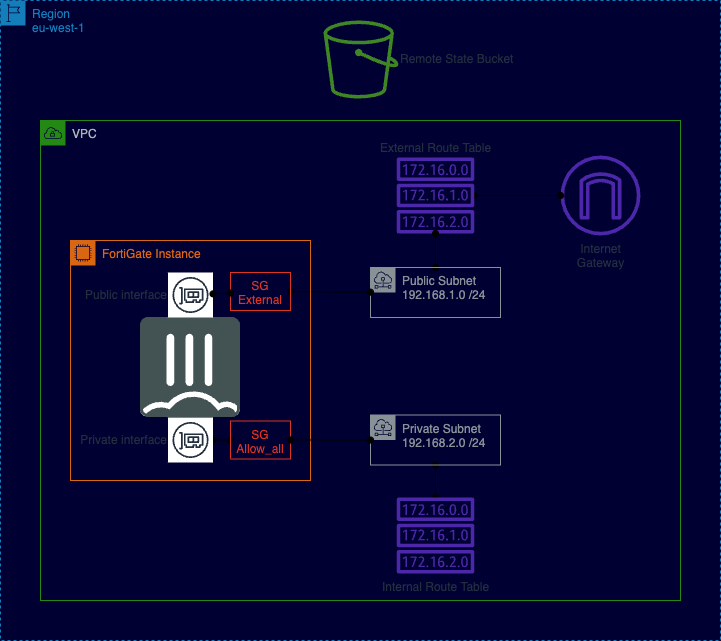

The diagram above was exported from draw.io. Its source (the exported page's mxGraphModel, read from the mxfile embedded in the PNG):
<mxGraphModel dx="1242" dy="789" grid="1" gridSize="10" guides="1" tooltips="1" connect="1" arrows="1" fold="1" page="1" pageScale="1" pageWidth="850" pageHeight="1100" background="#000033" math="0" shadow="0">
  <root>
    <mxCell id="0" />
    <mxCell id="1" parent="0" />
    <mxCell id="A81faJaunPAW4GoYACj2-3" value="VPC" style="points=[[0,0],[0.25,0],[0.5,0],[0.75,0],[1,0],[1,0.25],[1,0.5],[1,0.75],[1,1],[0.75,1],[0.5,1],[0.25,1],[0,1],[0,0.75],[0,0.5],[0,0.25]];outlineConnect=0;gradientColor=none;html=1;whiteSpace=wrap;fontSize=12;fontStyle=0;container=1;pointerEvents=0;collapsible=0;recursiveResize=0;shape=mxgraph.aws4.group;grIcon=mxgraph.aws4.group_vpc;strokeColor=#248814;fillColor=none;verticalAlign=top;align=left;spacingLeft=30;fontColor=#AAB7B8;dashed=0;" parent="1" vertex="1">
      <mxGeometry x="120" y="150" width="640" height="480" as="geometry" />
    </mxCell>
    <mxCell id="A81faJaunPAW4GoYACj2-4" value="Region&lt;br&gt;eu-west-1" style="points=[[0,0],[0.25,0],[0.5,0],[0.75,0],[1,0],[1,0.25],[1,0.5],[1,0.75],[1,1],[0.75,1],[0.5,1],[0.25,1],[0,1],[0,0.75],[0,0.5],[0,0.25]];outlineConnect=0;gradientColor=none;html=1;whiteSpace=wrap;fontSize=12;fontStyle=0;container=1;pointerEvents=0;collapsible=0;recursiveResize=0;shape=mxgraph.aws4.group;grIcon=mxgraph.aws4.group_region;strokeColor=#147EBA;fillColor=none;verticalAlign=top;align=left;spacingLeft=30;fontColor=#147EBA;dashed=1;" parent="1" vertex="1">
      <mxGeometry x="80" y="30" width="720" height="640" as="geometry" />
    </mxCell>
    <mxCell id="A81faJaunPAW4GoYACj2-6" value="Internet&lt;br&gt;Gateway" style="sketch=0;outlineConnect=0;fontColor=#232F3E;gradientColor=none;fillColor=#4D27AA;strokeColor=none;dashed=0;verticalLabelPosition=bottom;verticalAlign=top;align=center;html=1;fontSize=12;fontStyle=0;aspect=fixed;pointerEvents=1;shape=mxgraph.aws4.internet_gateway;" parent="A81faJaunPAW4GoYACj2-4" vertex="1">
      <mxGeometry x="560" y="155" width="80" height="80" as="geometry" />
    </mxCell>
    <mxCell id="A81faJaunPAW4GoYACj2-21" style="edgeStyle=orthogonalEdgeStyle;rounded=0;orthogonalLoop=1;jettySize=auto;html=1;startArrow=oval;startFill=1;endArrow=oval;endFill=1;" parent="A81faJaunPAW4GoYACj2-4" source="A81faJaunPAW4GoYACj2-7" target="A81faJaunPAW4GoYACj2-6" edge="1">
      <mxGeometry relative="1" as="geometry" />
    </mxCell>
    <object label="External Route Table" id="A81faJaunPAW4GoYACj2-7">
      <mxCell style="sketch=0;outlineConnect=0;fontColor=#232F3E;gradientColor=none;fillColor=#4D27AA;strokeColor=none;dashed=0;verticalLabelPosition=top;verticalAlign=bottom;align=center;html=1;fontSize=12;fontStyle=0;aspect=fixed;pointerEvents=1;shape=mxgraph.aws4.route_table;labelPosition=center;" parent="A81faJaunPAW4GoYACj2-4" vertex="1">
        <mxGeometry x="396" y="157" width="78" height="76" as="geometry" />
      </mxCell>
    </object>
    <mxCell id="A81faJaunPAW4GoYACj2-18" value="" style="rounded=0;orthogonalLoop=1;jettySize=auto;html=1;startArrow=oval;startFill=1;endArrow=oval;endFill=1;" parent="A81faJaunPAW4GoYACj2-4" source="A81faJaunPAW4GoYACj2-8" target="A81faJaunPAW4GoYACj2-7" edge="1">
      <mxGeometry relative="1" as="geometry" />
    </mxCell>
    <mxCell id="A81faJaunPAW4GoYACj2-8" value="Public Subnet&amp;nbsp;&lt;br&gt;192.168.1.0 /24" style="sketch=0;outlineConnect=0;gradientColor=none;html=1;whiteSpace=wrap;fontSize=12;fontStyle=0;shape=mxgraph.aws4.group;grIcon=mxgraph.aws4.group_subnet;strokeColor=#879196;fillColor=none;verticalAlign=top;align=left;spacingLeft=30;fontColor=#879196;dashed=0;" parent="A81faJaunPAW4GoYACj2-4" vertex="1">
      <mxGeometry x="370" y="267" width="130" height="50" as="geometry" />
    </mxCell>
    <mxCell id="A81faJaunPAW4GoYACj2-19" value="" style="edgeStyle=orthogonalEdgeStyle;rounded=0;orthogonalLoop=1;jettySize=auto;html=1;startArrow=oval;startFill=1;endArrow=oval;endFill=1;" parent="A81faJaunPAW4GoYACj2-4" source="A81faJaunPAW4GoYACj2-9" target="A81faJaunPAW4GoYACj2-11" edge="1">
      <mxGeometry relative="1" as="geometry" />
    </mxCell>
    <mxCell id="A81faJaunPAW4GoYACj2-9" value="Private Subnet&lt;br&gt;192.168.2.0 /24" style="sketch=0;outlineConnect=0;gradientColor=none;html=1;whiteSpace=wrap;fontSize=12;fontStyle=0;shape=mxgraph.aws4.group;grIcon=mxgraph.aws4.group_subnet;strokeColor=#879196;fillColor=none;verticalAlign=top;align=left;spacingLeft=30;fontColor=#879196;dashed=0;" parent="A81faJaunPAW4GoYACj2-4" vertex="1">
      <mxGeometry x="370" y="414.5" width="130" height="50" as="geometry" />
    </mxCell>
    <mxCell id="A81faJaunPAW4GoYACj2-11" value="Internal Route Table" style="sketch=0;outlineConnect=0;fontColor=#232F3E;gradientColor=none;fillColor=#4D27AA;strokeColor=none;dashed=0;verticalLabelPosition=bottom;verticalAlign=top;align=center;html=1;fontSize=12;fontStyle=0;aspect=fixed;pointerEvents=1;shape=mxgraph.aws4.route_table;" parent="A81faJaunPAW4GoYACj2-4" vertex="1">
      <mxGeometry x="396" y="497" width="78" height="76" as="geometry" />
    </mxCell>
    <mxCell id="A81faJaunPAW4GoYACj2-17" style="rounded=0;orthogonalLoop=1;jettySize=auto;html=1;endArrow=oval;endFill=1;startArrow=oval;startFill=1;" parent="A81faJaunPAW4GoYACj2-4" source="A81faJaunPAW4GoYACj2-24" target="A81faJaunPAW4GoYACj2-8" edge="1">
      <mxGeometry relative="1" as="geometry">
        <mxPoint x="240" y="290" as="sourcePoint" />
      </mxGeometry>
    </mxCell>
    <mxCell id="A81faJaunPAW4GoYACj2-22" value="Remote State Bucket" style="sketch=0;outlineConnect=0;fontColor=#232F3E;gradientColor=none;fillColor=#3F8624;strokeColor=none;dashed=0;verticalLabelPosition=middle;verticalAlign=middle;align=left;html=1;fontSize=12;fontStyle=0;aspect=fixed;pointerEvents=1;shape=mxgraph.aws4.bucket;labelPosition=right;" parent="A81faJaunPAW4GoYACj2-4" vertex="1">
      <mxGeometry x="323" y="20" width="75" height="78" as="geometry" />
    </mxCell>
    <mxCell id="A81faJaunPAW4GoYACj2-23" value="FortiGate Instance" style="points=[[0,0],[0.25,0],[0.5,0],[0.75,0],[1,0],[1,0.25],[1,0.5],[1,0.75],[1,1],[0.75,1],[0.5,1],[0.25,1],[0,1],[0,0.75],[0,0.5],[0,0.25]];outlineConnect=0;gradientColor=none;html=1;whiteSpace=wrap;fontSize=12;fontStyle=0;container=1;pointerEvents=0;collapsible=0;recursiveResize=0;shape=mxgraph.aws4.group;grIcon=mxgraph.aws4.group_ec2_instance_contents;strokeColor=#D86613;fillColor=none;verticalAlign=top;align=left;spacingLeft=30;fontColor=#D86613;dashed=0;" parent="A81faJaunPAW4GoYACj2-4" vertex="1">
      <mxGeometry x="70" y="240" width="240" height="240" as="geometry" />
    </mxCell>
    <mxCell id="A81faJaunPAW4GoYACj2-1" value="" style="shape=image;verticalLabelPosition=bottom;labelBackgroundColor=#ffffff;verticalAlign=top;aspect=fixed;imageAspect=0;image=data:image/svg+xml,(base64 omitted: 8616 chars);" parent="A81faJaunPAW4GoYACj2-23" vertex="1">
      <mxGeometry x="70" y="77" width="100" height="100" as="geometry" />
    </mxCell>
    <mxCell id="A81faJaunPAW4GoYACj2-10" value="Public interface" style="sketch=0;outlineConnect=0;fontColor=#232F3E;gradientColor=none;strokeColor=#232F3E;fillColor=#ffffff;dashed=0;verticalLabelPosition=middle;verticalAlign=middle;align=right;html=1;fontSize=12;fontStyle=0;aspect=fixed;shape=mxgraph.aws4.resourceIcon;resIcon=mxgraph.aws4.elastic_network_interface;horizontal=1;labelPosition=left;" parent="A81faJaunPAW4GoYACj2-23" vertex="1">
      <mxGeometry x="97.5" y="32" width="45" height="45" as="geometry" />
    </mxCell>
    <mxCell id="A81faJaunPAW4GoYACj2-27" style="edgeStyle=orthogonalEdgeStyle;rounded=0;orthogonalLoop=1;jettySize=auto;html=1;entryX=0;entryY=0.5;entryDx=0;entryDy=0;startArrow=oval;startFill=1;endArrow=oval;endFill=1;" parent="A81faJaunPAW4GoYACj2-23" source="A81faJaunPAW4GoYACj2-13" target="A81faJaunPAW4GoYACj2-26" edge="1">
      <mxGeometry relative="1" as="geometry" />
    </mxCell>
    <mxCell id="A81faJaunPAW4GoYACj2-13" value="Private interface" style="sketch=0;outlineConnect=0;fontColor=#232F3E;gradientColor=none;strokeColor=#232F3E;fillColor=#ffffff;dashed=0;verticalLabelPosition=middle;verticalAlign=middle;align=right;html=1;fontSize=12;fontStyle=0;aspect=fixed;shape=mxgraph.aws4.resourceIcon;resIcon=mxgraph.aws4.elastic_network_interface;horizontal=1;labelPosition=left;" parent="A81faJaunPAW4GoYACj2-23" vertex="1">
      <mxGeometry x="97.5" y="177" width="45" height="45" as="geometry" />
    </mxCell>
    <mxCell id="A81faJaunPAW4GoYACj2-24" value="SG&lt;br&gt;External" style="fillColor=none;strokeColor=#DD3522;verticalAlign=top;fontStyle=0;fontColor=#DD3522;whiteSpace=wrap;html=1;" parent="A81faJaunPAW4GoYACj2-23" vertex="1">
      <mxGeometry x="160" y="32" width="60" height="38" as="geometry" />
    </mxCell>
    <mxCell id="A81faJaunPAW4GoYACj2-25" value="" style="rounded=0;orthogonalLoop=1;jettySize=auto;html=1;endArrow=oval;endFill=1;startArrow=oval;startFill=1;" parent="A81faJaunPAW4GoYACj2-23" source="A81faJaunPAW4GoYACj2-10" target="A81faJaunPAW4GoYACj2-24" edge="1">
      <mxGeometry relative="1" as="geometry">
        <mxPoint x="223" y="84" as="sourcePoint" />
        <mxPoint x="380" y="83" as="targetPoint" />
      </mxGeometry>
    </mxCell>
    <mxCell id="A81faJaunPAW4GoYACj2-26" value="SG&lt;br&gt;Allow_all" style="fillColor=none;strokeColor=#DD3522;verticalAlign=top;fontStyle=0;fontColor=#DD3522;whiteSpace=wrap;html=1;" parent="A81faJaunPAW4GoYACj2-23" vertex="1">
      <mxGeometry x="160" y="180.5" width="60" height="38" as="geometry" />
    </mxCell>
    <mxCell id="A81faJaunPAW4GoYACj2-28" style="edgeStyle=orthogonalEdgeStyle;rounded=0;orthogonalLoop=1;jettySize=auto;html=1;exitX=1;exitY=0.5;exitDx=0;exitDy=0;startArrow=oval;startFill=1;endArrow=oval;endFill=1;" parent="A81faJaunPAW4GoYACj2-4" source="A81faJaunPAW4GoYACj2-26" target="A81faJaunPAW4GoYACj2-9" edge="1">
      <mxGeometry relative="1" as="geometry" />
    </mxCell>
  </root>
</mxGraphModel>